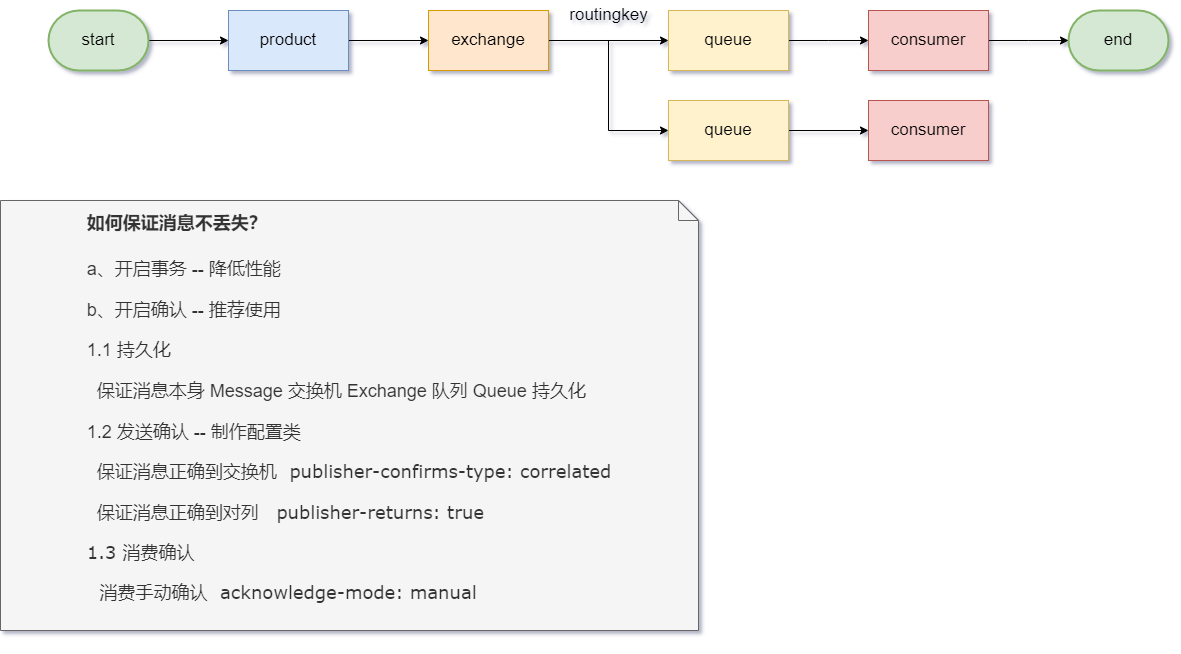

The diagram above was exported from draw.io. Its source (the exported page's mxGraphModel, read from the mxfile embedded in the PNG):
<mxGraphModel dx="2066" dy="881" grid="1" gridSize="10" guides="1" tooltips="1" connect="1" arrows="1" fold="1" page="1" pageScale="1" pageWidth="583" pageHeight="827" background="#ffffff" math="0" shadow="1">
  <root>
    <mxCell id="0" />
    <mxCell id="1" parent="0" />
    <mxCell id="qs-VIj0NvdyJi0c7xh-c-10" style="edgeStyle=orthogonalEdgeStyle;rounded=0;orthogonalLoop=1;jettySize=auto;html=1;entryX=0;entryY=0.5;entryDx=0;entryDy=0;fontSize=17;exitX=1;exitY=0.5;exitDx=0;exitDy=0;exitPerimeter=0;" edge="1" parent="1" source="qs-VIj0NvdyJi0c7xh-c-17" target="qs-VIj0NvdyJi0c7xh-c-5">
      <mxGeometry relative="1" as="geometry">
        <mxPoint x="140" y="270" as="sourcePoint" />
      </mxGeometry>
    </mxCell>
    <mxCell id="qs-VIj0NvdyJi0c7xh-c-36" value="" style="edgeStyle=orthogonalEdgeStyle;rounded=0;orthogonalLoop=1;jettySize=auto;html=1;fontSize=17;" edge="1" parent="1" source="qs-VIj0NvdyJi0c7xh-c-7" target="qs-VIj0NvdyJi0c7xh-c-12">
      <mxGeometry relative="1" as="geometry" />
    </mxCell>
    <mxCell id="qs-VIj0NvdyJi0c7xh-c-38" style="edgeStyle=orthogonalEdgeStyle;rounded=0;orthogonalLoop=1;jettySize=auto;html=1;entryX=0;entryY=0.5;entryDx=0;entryDy=0;fontSize=17;" edge="1" parent="1" source="qs-VIj0NvdyJi0c7xh-c-7" target="qs-VIj0NvdyJi0c7xh-c-25">
      <mxGeometry relative="1" as="geometry" />
    </mxCell>
    <mxCell id="qs-VIj0NvdyJi0c7xh-c-7" value="exchange" style="rounded=0;whiteSpace=wrap;html=1;fontSize=17;fillColor=#ffe6cc;strokeColor=#d79b00;" vertex="1" parent="1">
      <mxGeometry x="330" y="240" width="120" height="60" as="geometry" />
    </mxCell>
    <mxCell id="qs-VIj0NvdyJi0c7xh-c-18" value="" style="edgeStyle=orthogonalEdgeStyle;rounded=0;orthogonalLoop=1;jettySize=auto;html=1;fontSize=17;" edge="1" parent="1" source="qs-VIj0NvdyJi0c7xh-c-5" target="qs-VIj0NvdyJi0c7xh-c-7">
      <mxGeometry relative="1" as="geometry" />
    </mxCell>
    <mxCell id="qs-VIj0NvdyJi0c7xh-c-5" value="product" style="rounded=0;whiteSpace=wrap;html=1;fontSize=17;fillColor=#dae8fc;strokeColor=#6c8ebf;" vertex="1" parent="1">
      <mxGeometry x="130" y="240" width="120" height="60" as="geometry" />
    </mxCell>
    <mxCell id="qs-VIj0NvdyJi0c7xh-c-27" value="" style="edgeStyle=elbowEdgeStyle;rounded=0;orthogonalLoop=1;jettySize=auto;html=1;fontSize=17;" edge="1" parent="1" source="qs-VIj0NvdyJi0c7xh-c-12" target="qs-VIj0NvdyJi0c7xh-c-26">
      <mxGeometry relative="1" as="geometry" />
    </mxCell>
    <mxCell id="qs-VIj0NvdyJi0c7xh-c-12" value="queue" style="rounded=0;whiteSpace=wrap;html=1;fontSize=17;fillColor=#fff2cc;strokeColor=#d6b656;" vertex="1" parent="1">
      <mxGeometry x="570" y="240" width="120" height="60" as="geometry" />
    </mxCell>
    <mxCell id="qs-VIj0NvdyJi0c7xh-c-17" value="start" style="strokeWidth=2;html=1;shape=mxgraph.flowchart.terminator;whiteSpace=wrap;fontSize=17;fillColor=#d5e8d4;strokeColor=#82b366;" vertex="1" parent="1">
      <mxGeometry x="-50" y="240" width="100" height="60" as="geometry" />
    </mxCell>
    <mxCell id="qs-VIj0NvdyJi0c7xh-c-21" value="end" style="strokeWidth=2;html=1;shape=mxgraph.flowchart.terminator;whiteSpace=wrap;fontSize=17;fillColor=#d5e8d4;strokeColor=#82b366;" vertex="1" parent="1">
      <mxGeometry x="970" y="240" width="100" height="60" as="geometry" />
    </mxCell>
    <mxCell id="qs-VIj0NvdyJi0c7xh-c-34" value="" style="edgeStyle=orthogonalEdgeStyle;rounded=0;orthogonalLoop=1;jettySize=auto;html=1;fontSize=17;" edge="1" parent="1" source="qs-VIj0NvdyJi0c7xh-c-25" target="qs-VIj0NvdyJi0c7xh-c-33">
      <mxGeometry relative="1" as="geometry" />
    </mxCell>
    <mxCell id="qs-VIj0NvdyJi0c7xh-c-25" value="queue" style="rounded=0;whiteSpace=wrap;html=1;fontSize=17;fillColor=#fff2cc;strokeColor=#d6b656;" vertex="1" parent="1">
      <mxGeometry x="570" y="330" width="120" height="60" as="geometry" />
    </mxCell>
    <mxCell id="qs-VIj0NvdyJi0c7xh-c-28" value="" style="edgeStyle=elbowEdgeStyle;rounded=0;orthogonalLoop=1;jettySize=auto;html=1;fontSize=17;" edge="1" parent="1" source="qs-VIj0NvdyJi0c7xh-c-26" target="qs-VIj0NvdyJi0c7xh-c-21">
      <mxGeometry relative="1" as="geometry" />
    </mxCell>
    <mxCell id="qs-VIj0NvdyJi0c7xh-c-26" value="consumer" style="rounded=0;whiteSpace=wrap;html=1;fontSize=17;fillColor=#f8cecc;strokeColor=#b85450;" vertex="1" parent="1">
      <mxGeometry x="770" y="240" width="120" height="60" as="geometry" />
    </mxCell>
    <mxCell id="qs-VIj0NvdyJi0c7xh-c-33" value="consumer" style="whiteSpace=wrap;html=1;fontSize=17;rounded=0;fillColor=#f8cecc;strokeColor=#b85450;" vertex="1" parent="1">
      <mxGeometry x="770" y="330" width="120" height="60" as="geometry" />
    </mxCell>
    <mxCell id="qs-VIj0NvdyJi0c7xh-c-37" value="routingkey" style="text;html=1;resizable=0;autosize=1;align=center;verticalAlign=middle;points=[];fillColor=none;strokeColor=none;rounded=0;fontSize=17;" vertex="1" parent="1">
      <mxGeometry x="460" y="230" width="100" height="30" as="geometry" />
    </mxCell>
    <mxCell id="qs-VIj0NvdyJi0c7xh-c-42" value="&lt;h4 style=&quot;text-align: left;&quot;&gt;&lt;span style=&quot;background-color: initial;&quot;&gt;&lt;font face=&quot;Helvetica&quot;&gt;如何保证消息不丢失？&lt;/font&gt;&lt;/span&gt;&lt;/h4&gt;&lt;p style=&quot;text-align: left;&quot;&gt;&lt;span style=&quot;background-color: initial;&quot;&gt;&lt;font style=&quot;font-size: 18px;&quot; face=&quot;Helvetica&quot;&gt;a、开启事务&#09;-- 降低性能&lt;/font&gt;&lt;/span&gt;&lt;/p&gt;&lt;p style=&quot;text-align: left;&quot;&gt;&lt;font style=&quot;font-size: 18px;&quot; face=&quot;Helvetica&quot;&gt;b、开启确认&lt;span style=&quot;&quot;&gt;&#09;&lt;/span&gt;-- 推荐使用&lt;/font&gt;&lt;/p&gt;&lt;p style=&quot;text-align: left;&quot;&gt;&lt;font style=&quot;font-size: 18px;&quot; face=&quot;Helvetica&quot;&gt;1.1 持久化&lt;/font&gt;&lt;/p&gt;&lt;p style=&quot;text-align: left;&quot;&gt;&lt;font style=&quot;font-size: 18px;&quot; face=&quot;Helvetica&quot;&gt;&amp;nbsp; 保证消息本身 Message 交换机 Exchange 队列 Queue 持久化&lt;/font&gt;&lt;/p&gt;&lt;p style=&quot;text-align: left;&quot;&gt;&lt;font style=&quot;font-size: 18px;&quot; face=&quot;Helvetica&quot;&gt;1.2 发送确认&lt;span style=&quot;&quot;&gt;&#09;&lt;/span&gt;-- 制作配置类&lt;/font&gt;&lt;/p&gt;&lt;p style=&quot;text-align: left;&quot;&gt;&lt;font style=&quot;background-color: initial;&quot;&gt;&lt;font face=&quot;Helvetica&quot;&gt;&amp;nbsp;&amp;nbsp;&lt;/font&gt;保证消息正确到交换机&amp;nbsp;&amp;nbsp;&lt;/font&gt;&lt;span style=&quot;background-color: initial; text-align: center;&quot;&gt;publisher-confirms-type:&amp;nbsp;&lt;/span&gt;&lt;span style=&quot;background-color: initial; text-align: center;&quot;&gt;correlated&lt;/span&gt;&lt;/p&gt;&lt;p style=&quot;text-align: left;&quot;&gt;&lt;font style=&quot;background-color: initial;&quot; face=&quot;Helvetica&quot;&gt;&amp;nbsp; 保证消息正确到对列&amp;nbsp;&lt;/font&gt;&lt;font style=&quot;background-color: initial;&quot;&gt;&amp;nbsp;&#09;&lt;span style=&quot;&quot;&gt;&#09;&lt;/span&gt;publisher-returns: true&lt;/font&gt;&lt;/p&gt;&lt;p style=&quot;text-align: left;&quot;&gt;&lt;font style=&quot;background-color: initial;&quot;&gt;1.3 消费确认&lt;/font&gt;&lt;/p&gt;&lt;p style=&quot;text-align: left;&quot;&gt;&lt;font style=&quot;background-color: initial;&quot;&gt;&amp;nbsp; 消费手动确认&amp;nbsp;&amp;nbsp;&lt;/font&gt;&lt;span style=&quot;background-color: initial;&quot;&gt;acknowledge-mode: manual&lt;/span&gt;&lt;/p&gt;&lt;div style=&quot;&quot;&gt;&lt;br&gt;&lt;/div&gt;" style="shape=note;size=20;whiteSpace=wrap;html=1;fontFamily=Verdana;fontSize=18;strokeWidth=1;fillColor=#f5f5f5;align=center;labelPosition=center;verticalLabelPosition=middle;verticalAlign=middle;strokeColor=#666666;fontColor=#333333;" vertex="1" parent="1">
      <mxGeometry x="-98" y="430" width="698" height="430" as="geometry" />
    </mxCell>
  </root>
</mxGraphModel>